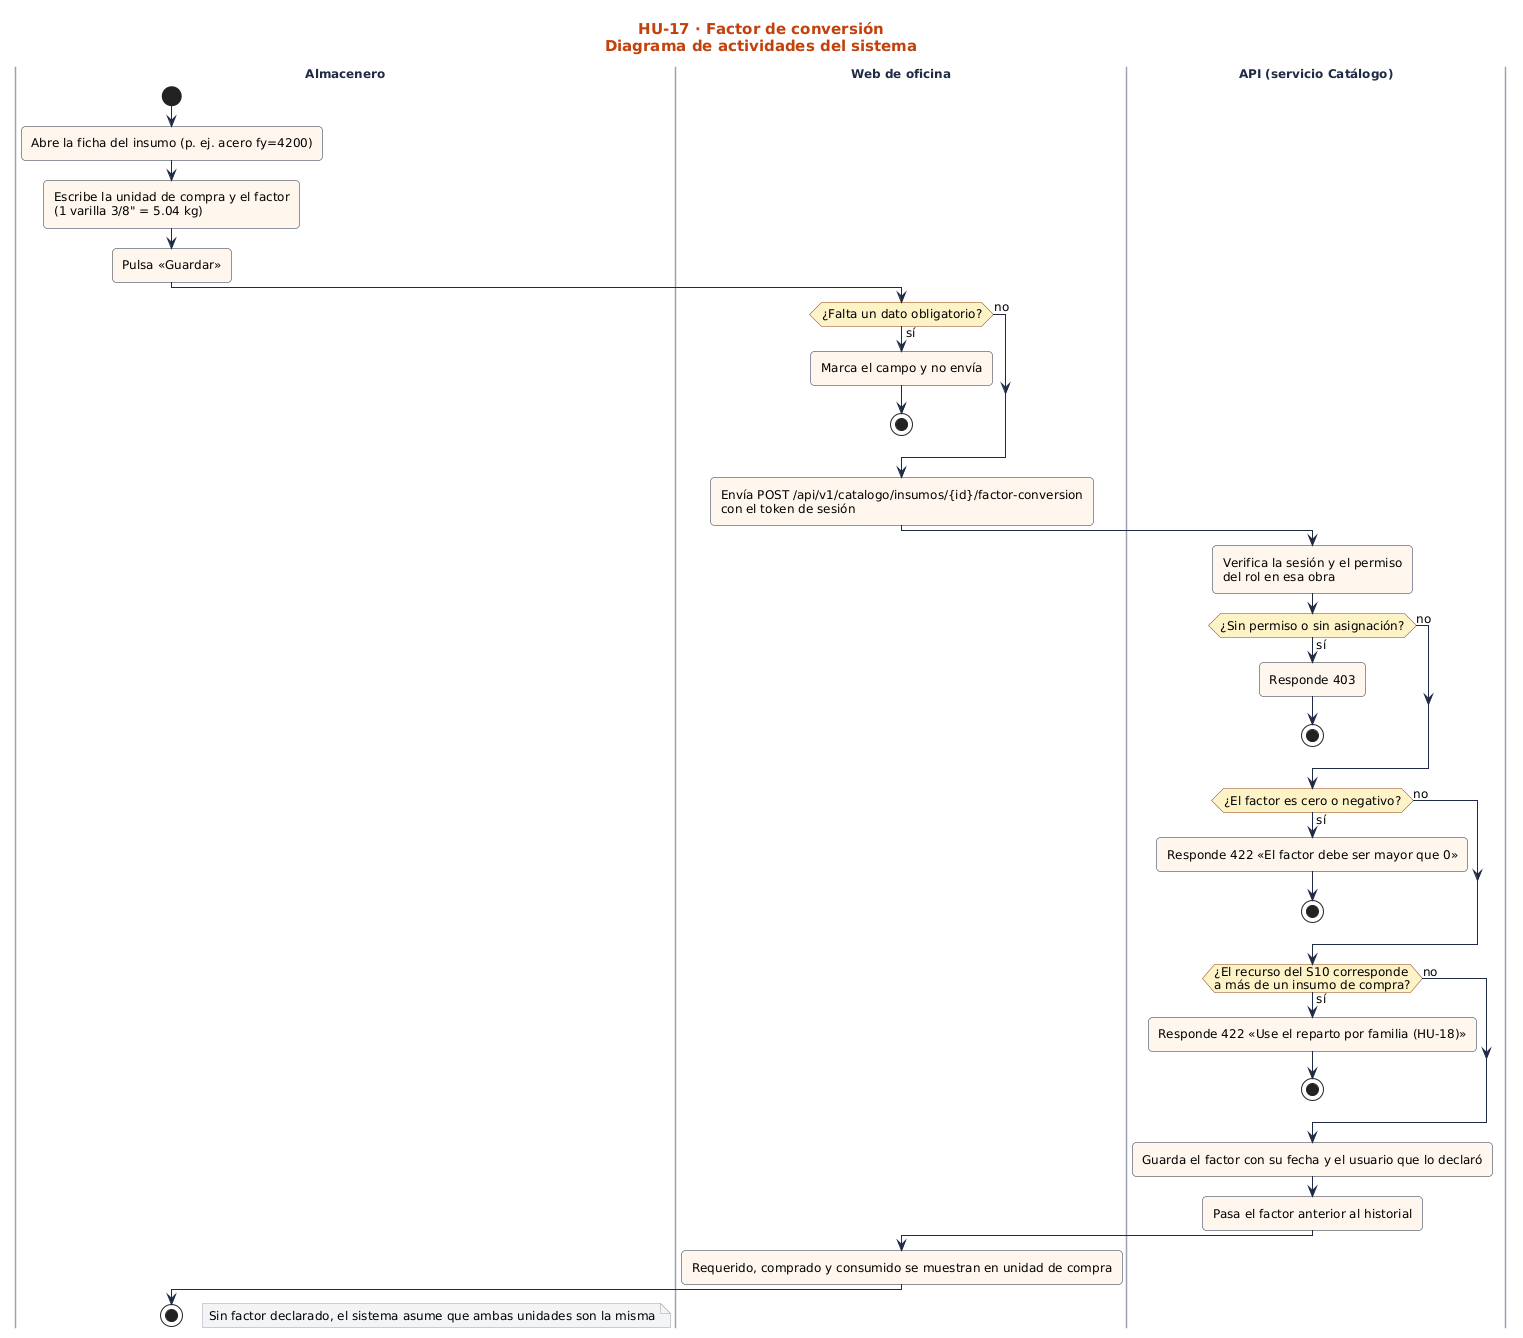

The diagram above was rendered by PlantUML. Its source (embedded in the PNG):
@startuml
!include ../../estilo.iuml
title HU-17 · Factor de conversión\nDiagrama de actividades del sistema
|Almacenero|
start
:Abre la ficha del insumo (p. ej. acero fy=4200);
:Escribe la unidad de compra y el factor\n(1 varilla 3/8" = 5.04 kg);
:Pulsa «Guardar»;
|Web de oficina|
if (¿Falta un dato obligatorio?) then (sí)
:Marca el campo y no envía;
stop
else (no)
endif
:Envía POST /api/v1/catalogo/insumos/{id}/factor-conversion\ncon el token de sesión;
|API (servicio Catálogo)|
:Verifica la sesión y el permiso\ndel rol en esa obra;
if (¿Sin permiso o sin asignación?) then (sí)
:Responde 403;
stop
else (no)
endif
if (¿El factor es cero o negativo?) then (sí)
:Responde 422 «El factor debe ser mayor que 0»;
stop
else (no)
endif
if (¿El recurso del S10 corresponde\na más de un insumo de compra?) then (sí)
:Responde 422 «Use el reparto por familia (HU-18)»;
stop
else (no)
endif
:Guarda el factor con su fecha y el usuario que lo declaró;
:Pasa el factor anterior al historial;
|Web de oficina|
:Requerido, comprado y consumido se muestran en unidad de compra;
|Almacenero|
stop
floating note right: Sin factor declarado, el sistema asume que ambas unidades son la misma
@enduml